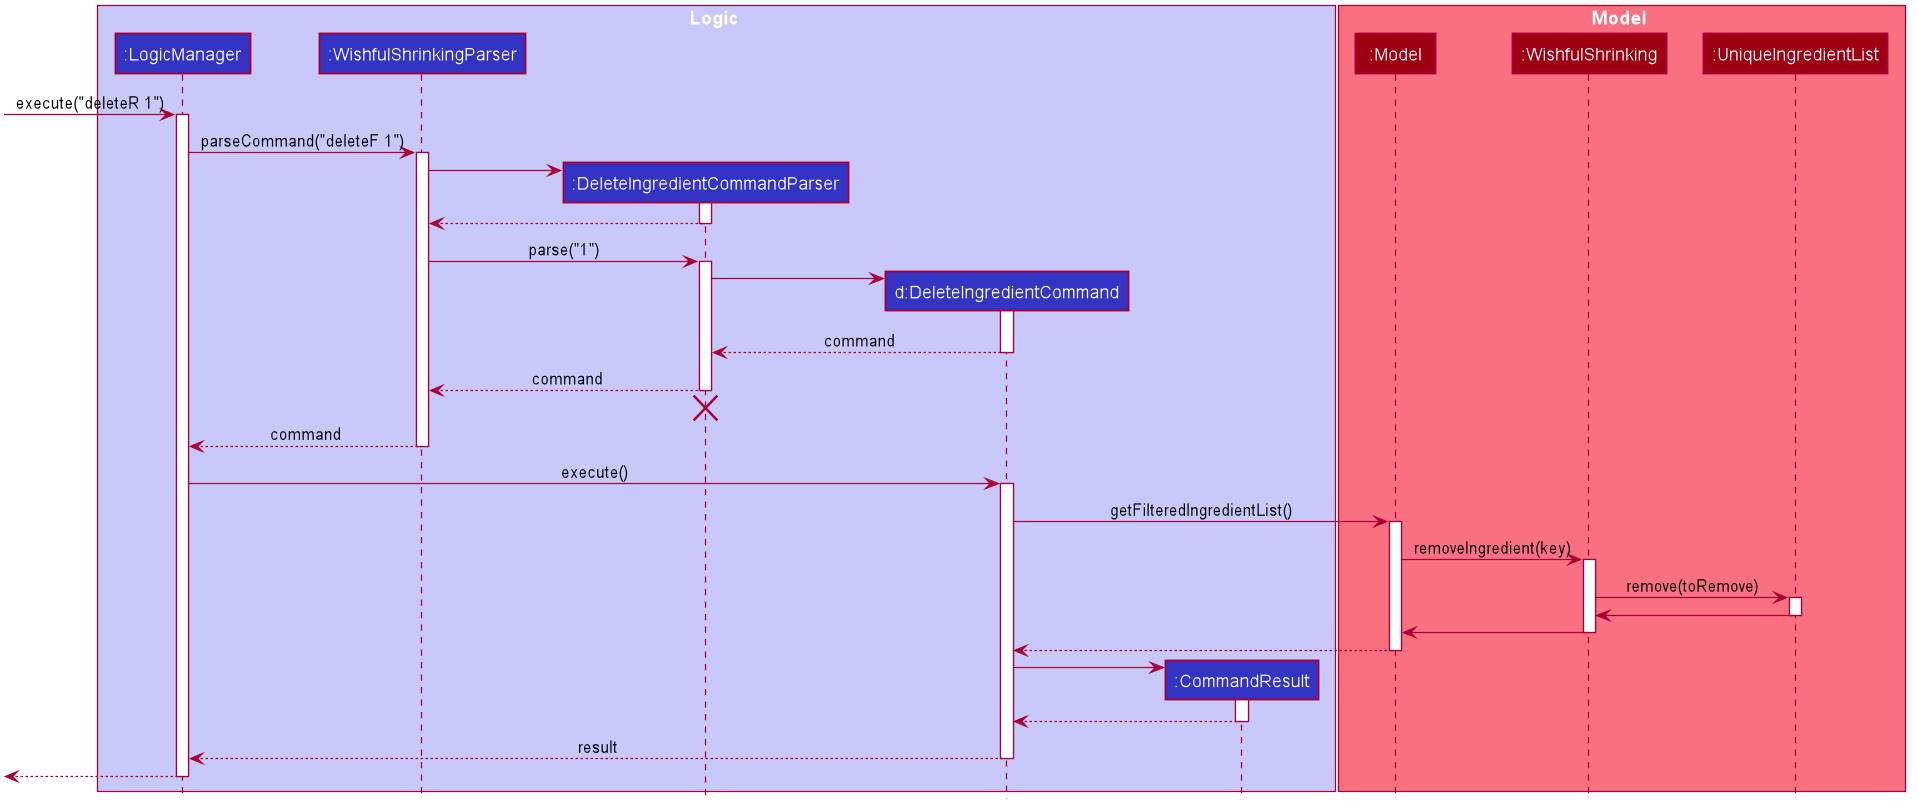

The diagram above was rendered by PlantUML. Its source (embedded in the PNG):
@startuml








skinparam BackgroundColor #FFFFFFF

skinparam Shadowing false

skinparam Class {
    FontColor #FFFFFF
    BorderThickness 1
    BorderColor #FFFFFF
    StereotypeFontColor #FFFFFF
    FontName Arial
}

skinparam Actor {
    BorderColor #000000
    Color #000000
    FontName Arial
}

skinparam Sequence {
    MessageAlign center
    BoxFontSize 15
    BoxPadding 0
    BoxFontColor #FFFFFF
    FontName Arial
}

skinparam Participant {
    FontColor #FFFFFFF
    Padding 20
}

skinparam MinClassWidth 50
skinparam ParticipantPadding 10
skinparam Shadowing false
skinparam DefaultTextAlignment center
skinparam packageStyle Rectangle

hide footbox
hide members
hide circle

box Logic #C8C8FA
participant ":LogicManager" as LogicManager #3333C4
participant ":WishfulShrinkingParser" as WishfulShrinkingParser #3333C4
participant ":DeleteIngredientCommandParser" as DeleteIngredientCommandParser #3333C4
participant "d:DeleteIngredientCommand" as DeleteIngredientCommand #3333C4
participant ":CommandResult" as CommandResult #3333C4
end box

box Model #F97181
participant ":Model" as Model #9D0012
participant ":WishfulShrinking" as WishfulShrinking #9D0012
participant ":UniqueIngredientList" as UniqueIngredientList #9D0012
end box

[-> LogicManager : execute("deleteR 1")
activate LogicManager

LogicManager -> WishfulShrinkingParser : parseCommand("deleteF 1")
activate WishfulShrinkingParser

create DeleteIngredientCommandParser
WishfulShrinkingParser -> DeleteIngredientCommandParser
activate DeleteIngredientCommandParser

DeleteIngredientCommandParser --> WishfulShrinkingParser
deactivate DeleteIngredientCommandParser

WishfulShrinkingParser -> DeleteIngredientCommandParser : parse("1")
activate DeleteIngredientCommandParser

create DeleteIngredientCommand
DeleteIngredientCommandParser -> DeleteIngredientCommand
activate DeleteIngredientCommand

DeleteIngredientCommand --> DeleteIngredientCommandParser : command
deactivate DeleteIngredientCommand

DeleteIngredientCommandParser --> WishfulShrinkingParser : command
deactivate DeleteIngredientCommandParser
DeleteIngredientCommandParser -[hidden]-> WishfulShrinkingParser
destroy DeleteIngredientCommandParser

WishfulShrinkingParser --> LogicManager : command
deactivate WishfulShrinkingParser

LogicManager -> DeleteIngredientCommand : execute()
activate DeleteIngredientCommand

DeleteIngredientCommand -> Model : getFilteredIngredientList()
activate Model

Model -> WishfulShrinking : removeIngredient(key)
activate WishfulShrinking

WishfulShrinking -> UniqueIngredientList : remove(toRemove)
activate UniqueIngredientList

UniqueIngredientList -> WishfulShrinking
deactivate UniqueIngredientList

WishfulShrinking -> Model
deactivate WishfulShrinking

Model --> DeleteIngredientCommand
deactivate Model

create CommandResult
DeleteIngredientCommand -> CommandResult
activate CommandResult

CommandResult --> DeleteIngredientCommand
deactivate CommandResult

DeleteIngredientCommand --> LogicManager : result
deactivate DeleteIngredientCommand

[<--LogicManager
deactivate LogicManager
@enduml